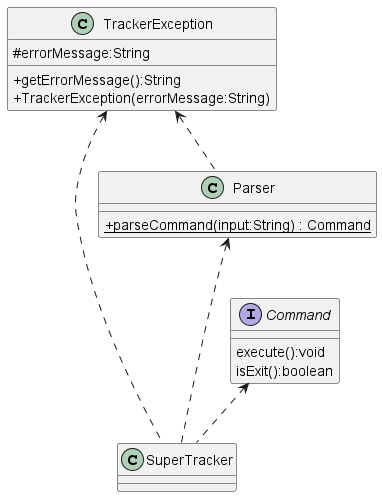

The diagram above was rendered by PlantUML. Its source (embedded in the PNG):
@startuml
'https://plantuml.com/class-diagram
skinparam classAttributeIconSize 0

class SuperTracker
class Parser
class TrackerException
interface Command

Parser <... SuperTracker
Command <.. SuperTracker
TrackerException <.. SuperTracker
TrackerException <.. Parser

interface Command {
    execute():void
    isExit():boolean
}

class TrackerException {
    #errorMessage:String
    +getErrorMessage():String
    +TrackerException(errorMessage:String)
}

class Parser {
    {static}+parseCommand(input:String) : Command
}

@enduml